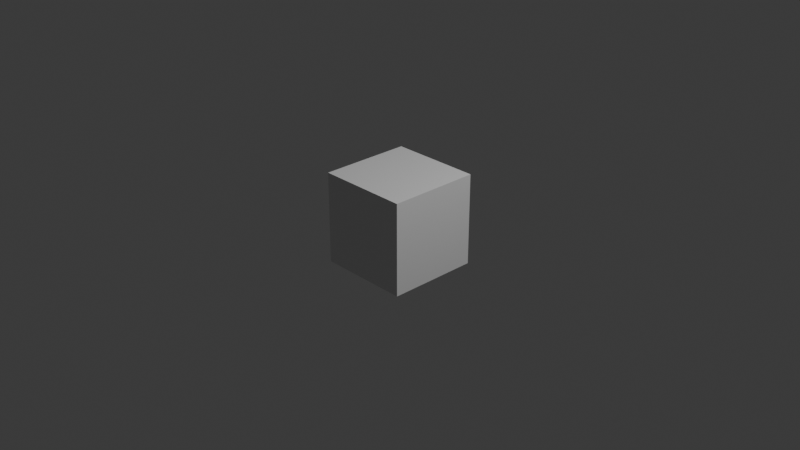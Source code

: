 # Source: cube.blend  (saved by Blender 4.0.36; exported with 4.5.12 LTS)
import bpy
from mathutils import Matrix  # noqa: F401  (used for matrix-valued properties, if any)

bpy.ops.wm.read_factory_settings(use_empty=True)
scene = bpy.context.scene
scene.name = 'Scene'

# ---- collections
col_collection = bpy.data.collections.new('Collection'); scene.collection.children.link(col_collection)

# ---- materials (node trees are filled in below, after node groups)
mat_material = bpy.data.materials.new('Material')
mat_material.alpha_threshold = 0.0
mat_material.use_transparent_shadow = False
mat_material.roughness = 0.5
mat_material.line_color = (0.0, 0.0, 0.0, 1.0)

# ---- material node trees
mat_material.use_nodes = True; mat_material.node_tree.nodes.clear()
_N = mat_material.node_tree.nodes; _L = mat_material.node_tree.links
n0 = _N.new('ShaderNodeOutputMaterial'); n0.name = 'Material Output'; n0.location = (300, 300)
n1 = _N.new('ShaderNodeBsdfPrincipled'); n1.name = 'Principled BSDF'; n1.location = (10, 300)
n1.inputs[3].default_value = 1.45
_L.new(n1.outputs[0], n0.inputs[0])
n0.is_active_output = True

# ---- world
world_world = bpy.data.worlds.new('World'); scene.world = world_world
world_world.use_nodes = True; world_world.node_tree.nodes.clear()
_N = world_world.node_tree.nodes; _L = world_world.node_tree.links
n0 = _N.new('ShaderNodeOutputWorld'); n0.name = 'World Output'; n0.location = (300, 300)
n1 = _N.new('ShaderNodeBackground'); n1.name = 'Background'; n1.location = (10, 300)
n1.inputs[0].default_value = (0.05088, 0.05088, 0.05088, 1.0)
_L.new(n1.outputs[0], n0.inputs[0])
n0.is_active_output = True
world_world.color = (0.05088, 0.05088, 0.05088)
world_world.use_sun_shadow = False
world_world.sun_shadow_jitter_overblur = 0.0

# ---- cameras
cam_camera = bpy.data.cameras.new('Camera')
cam_camera.clip_end = 100.0
cam_camera.ortho_scale = 7.314

# ---- lights
light_light = bpy.data.lights.new('Light', 'POINT')
light_light.transmission_factor = 0.0
light_light.use_soft_falloff = False
light_light.energy = 1000.0
light_light.shadow_soft_size = 0.1
light_light.shadow_maximum_resolution = 0.006
light_light.use_absolute_resolution = True

# ---- meshes
me_cube = bpy.data.meshes.new('Cube')
me_cube.from_pydata([(1.0, 1.0, 1.0), (1.0, 1.0, -1.0), (1.0, -1.0, 1.0), (1.0, -1.0, -1.0), (-1.0, 1.0, 1.0), (-1.0, 1.0, -1.0), (-1.0, -1.0, 1.0), (-1.0, -1.0, -1.0)], [], [(0, 4, 6, 2), (3, 2, 6, 7), (7, 6, 4, 5), (5, 1, 3, 7), (1, 0, 2, 3), (5, 4, 0, 1)])
_uv = me_cube.uv_layers.new(name='UVMap')
_uv.uv.foreach_set('vector', [0.625, 0.5, 0.875, 0.5, 0.875, 0.75, 0.625, 0.75, 0.375, 0.75, 0.625, 0.75, 0.625, 1.0, 0.375, 1.0, 0.375, 0.0, 0.625, 0.0, 0.625, 0.25, 0.375, 0.25, 0.125, 0.5, 0.375, 0.5, 0.375, 0.75, 0.125, 0.75, 0.375, 0.5, 0.625, 0.5, 0.625, 0.75, 0.375, 0.75, 0.375, 0.25, 0.625, 0.25, 0.625, 0.5, 0.375, 0.5])
me_cube.materials.append(mat_material)
me_cube.use_mirror_vertex_groups = False
me_cube.update()

# ---- objects
ob_cube = bpy.data.objects.new('Cube', me_cube)
ob_light = bpy.data.objects.new('Light', light_light)
ob_camera = bpy.data.objects.new('Camera', cam_camera)

# ---- transforms, parenting, visibility, modifiers, constraints
ob_cube.location = (0.0, 0.0, 0.0)
ob_cube.scale = (0.5, 0.5, 0.5)
ob_cube.lock_rotations_4d = False
ob_cube.empty_display_type = 'ARROWS'
ob_cube.lineart.crease_threshold = 0.0
ob_light.location = (4.076, 1.005, 5.904)
ob_light.rotation_euler = (0.6503, 0.05522, 1.866)
ob_light.lock_rotations_4d = False
ob_light.empty_display_type = 'ARROWS'
ob_light.color = (0.0, 0.0, 0.0, 0.0)
ob_light.lineart.crease_threshold = 0.0
ob_camera.location = (7.359, -6.926, 4.958)
ob_camera.rotation_euler = (1.109, 0.0, 0.8149)
ob_camera.lock_rotations_4d = False
ob_camera.empty_display_type = 'ARROWS'
ob_camera.color = (0.0, 0.0, 0.0, 0.0)
ob_camera.display_type = 'WIRE'
ob_camera.lineart.crease_threshold = 0.0

# ---- collection membership
col_collection.objects.link(ob_cube)
col_collection.objects.link(ob_light)
col_collection.objects.link(ob_camera)

# ---- scene / render settings (as saved in the file)
scene.camera = ob_camera
scene.frame_start = 1; scene.frame_end = 250; scene.frame_set(1)
scene.render.engine = 'BLENDER_EEVEE_NEXT'
scene.cycles.sampling_pattern = 'TABULATED_SOBOL'
bpy.context.view_layer.update()
